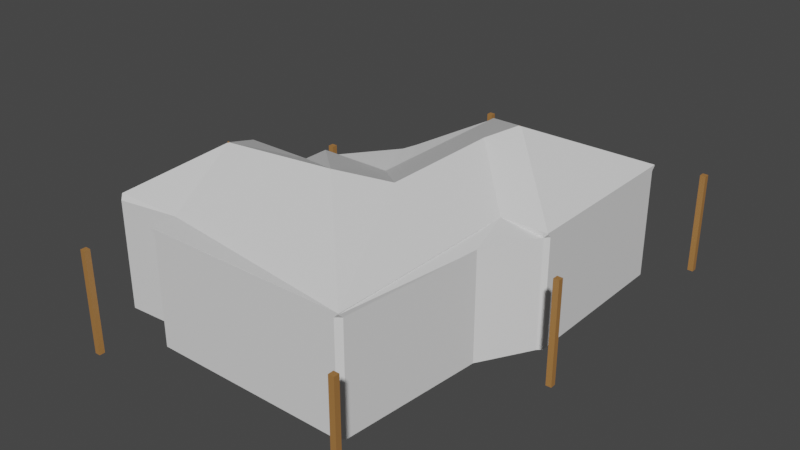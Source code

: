 # Source: ShopingTent.blend  (saved by Blender 2.80.75; exported with 4.5.12 LTS)
import bpy
from mathutils import Matrix  # noqa: F401  (used for matrix-valued properties, if any)

bpy.ops.wm.read_factory_settings(use_empty=True)
scene = bpy.context.scene
scene.name = 'Scene'

# ---- collections
col_collection = bpy.data.collections.new('Collection'); scene.collection.children.link(col_collection)

# ---- materials (node trees are filled in below, after node groups)
mat_material_001 = bpy.data.materials.new('Material.001')
mat_material_001.use_transparent_shadow = False
mat_material_002 = bpy.data.materials.new('Material.002')
mat_material_002.use_transparent_shadow = False

# ---- material node trees
mat_material_001.use_nodes = True; mat_material_001.node_tree.nodes.clear()
_N = mat_material_001.node_tree.nodes; _L = mat_material_001.node_tree.links
n0 = _N.new('ShaderNodeOutputMaterial'); n0.name = 'Material Output'; n0.location = (300, 300)
n1 = _N.new('ShaderNodeBsdfPrincipled'); n1.name = 'Principled BSDF'; n1.location = (10, 300)
n1.distribution = 'GGX'
n1.subsurface_method = 'BURLEY'
n1.inputs[0].default_value = (0.3816, 0.1779, 0.05241, 1.0)
n1.inputs[3].default_value = 1.45
n1.inputs[27].default_value = (0.0, 0.0, 0.0, 1.0)
n1.inputs[28].default_value = 1.0
_L.new(n1.outputs[0], n0.inputs[0])
n0.is_active_output = True
mat_material_002.use_nodes = True; mat_material_002.node_tree.nodes.clear()
_N = mat_material_002.node_tree.nodes; _L = mat_material_002.node_tree.links
n0 = _N.new('ShaderNodeOutputMaterial'); n0.name = 'Material Output'; n0.location = (300, 300)
n1 = _N.new('ShaderNodeBsdfPrincipled'); n1.name = 'Principled BSDF'; n1.location = (10, 300)
n1.distribution = 'GGX'
n1.subsurface_method = 'BURLEY'
n1.inputs[3].default_value = 1.45
n1.inputs[27].default_value = (0.0, 0.0, 0.0, 1.0)
n1.inputs[28].default_value = 1.0
_L.new(n1.outputs[0], n0.inputs[0])
n0.is_active_output = True

# ---- world
world_world = bpy.data.worlds.new('World'); scene.world = world_world
world_world.use_nodes = True; world_world.node_tree.nodes.clear()
_N = world_world.node_tree.nodes; _L = world_world.node_tree.links
n0 = _N.new('ShaderNodeOutputWorld'); n0.name = 'World Output'; n0.location = (300, 300)
n1 = _N.new('ShaderNodeBackground'); n1.name = 'Background'; n1.location = (10, 300)
n1.inputs[0].default_value = (0.05088, 0.05088, 0.05088, 1.0)
_L.new(n1.outputs[0], n0.inputs[0])
n0.is_active_output = True
world_world.color = (0.05088, 0.05088, 0.05088)
world_world.use_sun_shadow = False
world_world.sun_shadow_jitter_overblur = 0.0

# ---- meshes
me_cube_005 = bpy.data.meshes.new('Cube.005')
me_cube_005.from_pydata([(-1.0, -1.0, -1.0), (-1.0, -1.0, 1.0), (-1.0, 1.0, -1.0), (-1.0, 1.0, 1.0), (1.0, -1.0, -1.0), (1.0, -1.0, 1.0), (1.0, 1.0, -1.0), (1.0, 1.0, 1.0), (-47.19, 50.41, 1.827), (-47.19, 50.41, 2.193), (-47.19, 50.8, 1.827), (-47.19, 50.8, 2.193), (-46.8, 50.41, 1.827), (-46.8, 50.41, 2.193), (-46.8, 50.8, 1.827), (-46.8, 50.8, 2.193), (-48.06, 49.54, -1.007), (-48.06, 49.54, 2.079), (-48.06, 51.67, -1.007), (-48.06, 51.67, 2.079), (-45.93, 49.54, -1.007), (-45.93, 49.54, 2.079), (-45.93, 51.67, -1.007), (-45.93, 51.67, 2.079), (-48.04, 49.56, 0.4114), (-48.04, 51.66, 0.4114), (-45.94, 51.66, 0.4114), (-45.94, 49.56, 0.4114), (-48.06, 49.54, 0.5995), (-48.06, 51.67, 0.5995), (-45.93, 51.67, 0.5995), (-45.93, 49.54, 0.5995), (-47.94, 51.56, 0.5892), (-47.93, 51.54, 0.4217), (-46.04, 51.56, 0.5892), (-46.06, 51.54, 0.4217), (-46.04, 49.66, 0.5892), (-46.06, 49.67, 0.4217), (-47.93, 49.67, 0.4217), (-47.94, 49.66, 0.5892), (-3.381, 51.32, 1.681), (-3.381, 51.32, 2.047), (-3.381, 51.71, 1.681), (-3.381, 51.71, 2.047), (-2.99, 51.32, 1.681), (-2.99, 51.32, 2.047), (-2.99, 51.71, 1.681), (-2.99, 51.71, 2.047), (-4.251, 50.45, -0.9955), (-4.251, 50.45, 1.933), (-4.251, 52.58, -0.9955), (-4.251, 52.58, 1.933), (-2.12, 50.45, -0.9955), (-2.12, 50.45, 1.933), (-2.12, 52.58, -0.9955), (-2.12, 52.58, 1.933), (-4.237, 50.46, 0.2656), (-4.237, 52.57, 0.2656), (-2.134, 52.57, 0.2656), (-2.134, 50.46, 0.2656), (-4.251, 50.45, 0.4538), (-4.251, 52.58, 0.4538), (-2.12, 52.58, 0.4538), (-2.12, 50.45, 0.4538), (-4.134, 52.46, 0.4435), (-4.122, 52.45, 0.2759), (-2.236, 52.46, 0.4435), (-2.249, 52.45, 0.2759), (-2.236, 50.57, 0.4435), (-2.249, 50.58, 0.2759), (-4.122, 50.58, 0.2759), (-4.134, 50.57, 0.4435), (-69.33, -15.95, 1.711), (-69.33, -15.95, 2.134), (-69.33, -15.56, 1.711), (-69.33, -15.56, 2.134), (-68.94, -15.95, 1.711), (-68.94, -15.95, 2.134), (-68.94, -15.56, 1.711), (-68.94, -15.56, 2.134), (-70.2, -16.82, -0.9963), (-70.2, -16.82, 2.033), (-70.2, -14.69, -0.9963), (-70.2, -14.69, 2.033), (-68.07, -16.82, -0.9963), (-68.07, -16.82, 2.033), (-68.07, -14.69, -0.9963), (-68.07, -14.69, 2.033), (-70.18, -16.8, 0.3589), (-70.18, -14.7, 0.3589), (-68.08, -14.7, 0.3589), (-68.08, -16.8, 0.3589), (-70.2, -16.82, 0.5386), (-70.2, -14.69, 0.5386), (-68.07, -14.69, 0.5386), (-68.07, -16.82, 0.5386), (-70.08, -14.8, 0.5288), (-70.07, -14.82, 0.3687), (-68.18, -14.8, 0.5288), (-68.2, -14.82, 0.3687), (-68.18, -16.7, 0.5288), (-68.2, -16.69, 0.3687), (-70.07, -16.69, 0.3687), (-70.08, -16.7, 0.5288), (-26.69, -62.79, -1.0), (-26.69, -62.79, 1.0), (-26.69, -60.79, -1.0), (-26.69, -60.79, 1.0), (-24.69, -62.79, -1.0), (-24.69, -62.79, 1.0), (-24.69, -60.79, -1.0), (-24.69, -60.79, 1.0), (-115.4, -62.79, -1.0), (-115.4, -62.79, 1.0), (-115.4, -60.79, -1.0), (-115.4, -60.79, 1.0), (-113.4, -62.79, -1.0), (-113.4, -62.79, 1.0), (-113.4, -60.79, -1.0), (-113.4, -60.79, 1.0), (-115.4, 28.52, -1.0), (-115.4, 28.52, 1.0), (-115.4, 30.52, -1.0), (-115.4, 30.52, 1.0), (-113.4, 28.52, -1.0), (-113.4, 28.52, 1.0), (-113.4, 30.52, -1.0), (-113.4, 30.52, 1.0), (1.858, 103.8, -1.0), (1.858, 103.8, 1.0), (1.858, 105.8, -1.0), (1.858, 105.8, 1.0), (3.858, 103.8, -1.0), (3.858, 103.8, 1.0), (3.858, 105.8, -1.0), (3.858, 105.8, 1.0), (-98.63, 103.8, -1.0), (-98.63, 103.8, 1.0), (-98.63, 105.8, -1.0), (-98.63, 105.8, 1.0), (-96.63, 103.8, -1.0), (-96.63, 103.8, 1.0), (-96.63, 105.8, -1.0), (-96.63, 105.8, 1.0), (-90.26, 35.56, 1.197), (-26.35, -7.783, 1.197), (-9.183, 23.0, 1.197), (15.53, 21.67, 1.197), (15.69, 81.18, 1.197), (-9.183, 79.93, 1.197), (16.58, 42.39, 1.197), (16.58, 60.54, 1.197), (-9.183, 89.57, 1.297), (-85.39, 89.57, 1.297), (-85.39, 16.99, 1.297), (-102.5, 16.99, 1.297), (-102.5, -47.97, 1.297), (-36.43, -47.97, 1.297), (-36.43, 13.36, 1.297), (-9.183, 13.36, 1.297), (-9.183, 23.0, 1.297), (16.58, 23.0, 1.297), (-60.91, 37.84, 1.94), (-60.91, -7.489, 1.94), (16.58, 79.93, 1.297), (-9.183, 79.93, 1.297), (14.76, 24.81, 1.197), (14.76, 60.54, 1.197), (14.76, 78.12, 1.197), (14.76, 42.39, 1.197), (-46.96, 50.55, 2.21), (-70.0, -15.49, 2.15), (-68.91, -15.49, 2.15), (-3.158, 51.46, 2.044), (-90.26, 35.56, -0.987), (-9.183, 79.93, -0.9841), (15.69, 81.18, -0.9907), (-26.35, -7.783, -0.9853), (-9.183, 23.0, -0.9857), (15.53, 21.67, -0.9833), (-9.183, 14.29, 1.197), (-10.11, 13.36, 1.197), (-9.183, 13.36, 1.248), (-10.11, 13.36, -0.9858), (-9.183, 14.29, -0.9858), (-36.43, -46.48, 1.197), (-37.92, -47.97, 1.197), (-36.43, -47.97, 1.279), (-37.92, -47.97, -0.9934), (-36.43, -46.48, -0.9931), (-101.1, -47.97, 1.197), (-102.5, -46.63, 1.197), (-102.5, -47.97, 1.271), (-102.5, -46.63, -0.9963), (-101.1, -47.97, -0.9964), (-102.5, 15.47, 1.197), (-101.0, 16.99, 1.197), (-102.5, 16.99, 1.281), (-101.0, 16.99, -0.9885), (-102.5, 15.47, -0.9889), (-85.39, 87.82, 1.197), (-83.64, 89.57, 1.197), (-85.39, 89.57, 1.294), (-83.64, 89.57, -0.9935), (-85.39, 87.82, -0.9935), (-10.93, 89.57, 1.197), (-9.183, 87.82, 1.197), (-9.183, 89.57, 1.294), (-9.183, 87.82, -0.9868), (-10.93, 89.57, -0.9876)], [], [(0, 1, 3, 2), (2, 3, 7, 6), (6, 7, 5, 4), (4, 5, 1, 0), (2, 6, 4, 0), (7, 3, 1, 5), (8, 9, 11, 10), (10, 11, 15, 14), (14, 15, 13, 12), (12, 13, 9, 8), (10, 14, 12, 8), (15, 11, 9, 13), (28, 17, 19, 29), (29, 19, 23, 30), (30, 23, 21, 31), (31, 21, 17, 28), (18, 22, 20, 16), (23, 19, 17, 21), (20, 27, 24, 16), (22, 26, 27, 20), (18, 25, 26, 22), (16, 24, 25, 18), (30, 31, 36, 34), (24, 27, 37, 38), (28, 29, 32, 39), (26, 25, 33, 35), (37, 36, 39, 38), (35, 34, 36, 37), (33, 32, 34, 35), (38, 39, 32, 33), (25, 24, 38, 33), (27, 26, 35, 37), (29, 30, 34, 32), (31, 28, 39, 36), (40, 41, 43, 42), (42, 43, 47, 46), (46, 47, 45, 44), (44, 45, 41, 40), (42, 46, 44, 40), (47, 43, 41, 45), (60, 49, 51, 61), (61, 51, 55, 62), (62, 55, 53, 63), (63, 53, 49, 60), (50, 54, 52, 48), (55, 51, 49, 53), (52, 59, 56, 48), (54, 58, 59, 52), (50, 57, 58, 54), (48, 56, 57, 50), (62, 63, 68, 66), (56, 59, 69, 70), (60, 61, 64, 71), (58, 57, 65, 67), (69, 68, 71, 70), (67, 66, 68, 69), (65, 64, 66, 67), (70, 71, 64, 65), (57, 56, 70, 65), (59, 58, 67, 69), (61, 62, 66, 64), (63, 60, 71, 68), (72, 73, 75, 74), (74, 75, 79, 78), (78, 79, 77, 76), (76, 77, 73, 72), (74, 78, 76, 72), (79, 75, 73, 77), (92, 81, 83, 93), (93, 83, 87, 94), (94, 87, 85, 95), (95, 85, 81, 92), (82, 86, 84, 80), (87, 83, 81, 85), (84, 91, 88, 80), (86, 90, 91, 84), (82, 89, 90, 86), (80, 88, 89, 82), (94, 95, 100, 98), (88, 91, 101, 102), (92, 93, 96, 103), (90, 89, 97, 99), (101, 100, 103, 102), (99, 98, 100, 101), (97, 96, 98, 99), (102, 103, 96, 97), (89, 88, 102, 97), (91, 90, 99, 101), (93, 94, 98, 96), (95, 92, 103, 100), (104, 105, 107, 106), (106, 107, 111, 110), (110, 111, 109, 108), (108, 109, 105, 104), (106, 110, 108, 104), (111, 107, 105, 109), (112, 113, 115, 114), (114, 115, 119, 118), (118, 119, 117, 116), (116, 117, 113, 112), (114, 118, 116, 112), (119, 115, 113, 117), (120, 121, 123, 122), (122, 123, 127, 126), (126, 127, 125, 124), (124, 125, 121, 120), (122, 126, 124, 120), (127, 123, 121, 125), (128, 129, 131, 130), (130, 131, 135, 134), (134, 135, 133, 132), (132, 133, 129, 128), (130, 134, 132, 128), (135, 131, 129, 133), (136, 137, 139, 138), (138, 139, 143, 142), (142, 143, 141, 140), (140, 141, 137, 136), (138, 142, 140, 136), (143, 139, 137, 141), (156, 155, 171), (148, 164, 165, 149), (144, 154, 155, 197, 196), (149, 206, 208, 175), (185, 145, 177, 189), (180, 146, 178, 184), (156, 171, 172, 157), (146, 160, 161, 147), (200, 144, 174, 204), (151, 150, 147, 161, 164, 148), (170, 159, 158, 162), (144, 196, 198, 174), (148, 151, 167, 168), (150, 147, 166, 169), (151, 150, 169, 167), (154, 163, 172, 171, 155), (170, 162, 163, 154, 153), (170, 160, 159), (153, 152, 165, 170), (165, 164, 173, 170), (164, 161, 173), (160, 170, 173, 161), (157, 172, 163, 162, 158), (205, 201, 203, 209), (149, 165, 152, 207, 206), (148, 149, 175, 176), (190, 186, 188, 194), (195, 191, 193, 199), (145, 158, 159, 182, 181), (145, 181, 183, 177), (146, 147, 179, 178), (180, 181, 182), (180, 184, 183, 181), (182, 159, 160, 146, 180), (185, 186, 187), (185, 189, 188, 186), (187, 157, 158, 145, 185), (190, 191, 192), (190, 194, 193, 191), (192, 156, 157, 187, 186, 190), (195, 196, 197), (198, 196, 195, 199), (197, 155, 156, 192, 191, 195), (200, 201, 202), (200, 204, 203, 201), (202, 153, 154, 144, 200), (205, 206, 207), (208, 206, 205, 209), (207, 152, 153, 202, 201, 205)])
me_cube_005.polygons.foreach_set('material_index', [0, 0, 0, 0, 0, 0, 0, 0, 0, 0, 0, 0, 0, 0, 0, 0, 0, 0, 0, 0, 0, 0, 0, 0, 0, 0, 0, 0, 0, 0, 0, 0, 0, 0, 0, 0, 0, 0, 0, 0, 0, 0, 0, 0, 0, 0, 0, 0, 0, 0, 0, 0, 0, 0, 0, 0, 0, 0, 0, 0, 0, 0, 0, 0, 0, 0, 0, 0, 0, 0, 0, 0, 0, 0, 0, 0, 0, 0, 0, 0, 0, 0, 0, 0, 0, 0, 0, 0, 0, 0, 0, 0, 0, 0, 0, 0, 0, 0, 0, 0, 0, 0, 0, 0, 0, 0, 0, 0, 0, 0, 0, 0, 0, 0, 0, 0, 0, 0, 0, 0, 1, 1, 1, 1, 1, 1, 1, 1, 1, 1, 1, 1, 0, 1, 1, 1, 1, 1, 1, 1, 1, 1, 1, 1, 1, 1, 1, 1, 1, 1, 1, 1, 1, 1, 1, 1, 1, 1, 1, 1, 1, 1, 1, 1, 1, 1, 1, 1, 1])
_uv = me_cube_005.uv_layers.new(name='UVMap')
_uv.uv.foreach_set('vector', [0.375, 0.0, 0.625, 0.0, 0.625, 0.25, 0.375, 0.25, 0.375, 0.25, 0.625, 0.25, 0.625, 0.5, 0.375, 0.5, 0.375, 0.5, 0.625, 0.5, 0.625, 0.75, 0.375, 0.75, 0.375, 0.75, 0.625, 0.75, 0.625, 1.0, 0.375, 1.0, 0.125, 0.5, 0.375, 0.5, 0.375, 0.75, 0.125, 0.75, 0.625, 0.5, 0.875, 0.5, 0.875, 0.75, 0.625, 0.75, 0.375, 0.0, 0.625, 0.0, 0.625, 0.25, 0.375, 0.25, 0.375, 0.25, 0.625, 0.25, 0.625, 0.5, 0.375, 0.5, 0.375, 0.5, 0.625, 0.5, 0.625, 0.75, 0.375, 0.75, 0.375, 0.75, 0.625, 0.75, 0.625, 1.0, 0.375, 1.0, 0.125, 0.5, 0.375, 0.5, 0.375, 0.75, 0.125, 0.75, 0.625, 0.5, 0.875, 0.5, 0.875, 0.75, 0.625, 0.75, 0.5625, 0.0, 0.625, 0.0, 0.625, 0.25, 0.5625, 0.25, 0.5625, 0.25, 0.625, 0.25, 0.625, 0.5, 0.5625, 0.5, 0.5625, 0.5, 0.625, 0.5, 0.625, 0.75, 0.5625, 0.75, 0.5625, 0.75, 0.625, 0.75, 0.625, 1.0, 0.5625, 1.0, 0.125, 0.5, 0.375, 0.5, 0.375, 0.75, 0.125, 0.75, 0.625, 0.5, 0.875, 0.5, 0.875, 0.75, 0.625, 0.75, 0.375, 0.75, 0.5, 0.75, 0.5, 1.0, 0.375, 1.0, 0.375, 0.5, 0.5, 0.5, 0.5, 0.75, 0.375, 0.75, 0.375, 0.25, 0.5, 0.25, 0.5, 0.5, 0.375, 0.5, 0.375, 0.0, 0.5, 0.0, 0.5, 0.25, 0.375, 0.25, 0.5625, 0.5, 0.5625, 0.75, 0.5625, 0.75, 0.5625, 0.5, 0.5, 1.0, 0.5, 0.75, 0.5, 0.75, 0.5, 1.0, 0.5625, 0.0, 0.5625, 0.25, 0.5625, 0.25, 0.5625, 0.0, 0.5, 0.5, 0.5, 0.25, 0.5, 0.25, 0.5, 0.5, 0.5, 0.75, 0.5625, 0.75, 0.5625, 1.0, 0.5, 1.0, 0.5, 0.5, 0.5625, 0.5, 0.5625, 0.75, 0.5, 0.75, 0.5, 0.25, 0.5625, 0.25, 0.5625, 0.5, 0.5, 0.5, 0.5, 0.0, 0.5625, 0.0, 0.5625, 0.25, 0.5, 0.25, 0.5, 0.25, 0.5, 0.0, 0.5, 0.0, 0.5, 0.25, 0.5, 0.75, 0.5, 0.5, 0.5, 0.5, 0.5, 0.75, 0.5625, 0.25, 0.5625, 0.5, 0.5625, 0.5, 0.5625, 0.25, 0.5625, 0.75, 0.5625, 1.0, 0.5625, 1.0, 0.5625, 0.75, 0.375, 0.0, 0.625, 0.0, 0.625, 0.25, 0.375, 0.25, 0.375, 0.25, 0.625, 0.25, 0.625, 0.5, 0.375, 0.5, 0.375, 0.5, 0.625, 0.5, 0.625, 0.75, 0.375, 0.75, 0.375, 0.75, 0.625, 0.75, 0.625, 1.0, 0.375, 1.0, 0.125, 0.5, 0.375, 0.5, 0.375, 0.75, 0.125, 0.75, 0.625, 0.5, 0.875, 0.5, 0.875, 0.75, 0.625, 0.75, 0.5625, 0.0, 0.625, 0.0, 0.625, 0.25, 0.5625, 0.25, 0.5625, 0.25, 0.625, 0.25, 0.625, 0.5, 0.5625, 0.5, 0.5625, 0.5, 0.625, 0.5, 0.625, 0.75, 0.5625, 0.75, 0.5625, 0.75, 0.625, 0.75, 0.625, 1.0, 0.5625, 1.0, 0.125, 0.5, 0.375, 0.5, 0.375, 0.75, 0.125, 0.75, 0.625, 0.5, 0.875, 0.5, 0.875, 0.75, 0.625, 0.75, 0.375, 0.75, 0.5, 0.75, 0.5, 1.0, 0.375, 1.0, 0.375, 0.5, 0.5, 0.5, 0.5, 0.75, 0.375, 0.75, 0.375, 0.25, 0.5, 0.25, 0.5, 0.5, 0.375, 0.5, 0.375, 0.0, 0.5, 0.0, 0.5, 0.25, 0.375, 0.25, 0.5625, 0.5, 0.5625, 0.75, 0.5625, 0.75, 0.5625, 0.5, 0.5, 1.0, 0.5, 0.75, 0.5, 0.75, 0.5, 1.0, 0.5625, 0.0, 0.5625, 0.25, 0.5625, 0.25, 0.5625, 0.0, 0.5, 0.5, 0.5, 0.25, 0.5, 0.25, 0.5, 0.5, 0.5, 0.75, 0.5625, 0.75, 0.5625, 1.0, 0.5, 1.0, 0.5, 0.5, 0.5625, 0.5, 0.5625, 0.75, 0.5, 0.75, 0.5, 0.25, 0.5625, 0.25, 0.5625, 0.5, 0.5, 0.5, 0.5, 0.0, 0.5625, 0.0, 0.5625, 0.25, 0.5, 0.25, 0.5, 0.25, 0.5, 0.0, 0.5, 0.0, 0.5, 0.25, 0.5, 0.75, 0.5, 0.5, 0.5, 0.5, 0.5, 0.75, 0.5625, 0.25, 0.5625, 0.5, 0.5625, 0.5, 0.5625, 0.25, 0.5625, 0.75, 0.5625, 1.0, 0.5625, 1.0, 0.5625, 0.75, 0.375, 0.0, 0.625, 0.0, 0.625, 0.25, 0.375, 0.25, 0.375, 0.25, 0.625, 0.25, 0.625, 0.5, 0.375, 0.5, 0.375, 0.5, 0.625, 0.5, 0.625, 0.75, 0.375, 0.75, 0.375, 0.75, 0.625, 0.75, 0.625, 1.0, 0.375, 1.0, 0.125, 0.5, 0.375, 0.5, 0.375, 0.75, 0.125, 0.75, 0.625, 0.5, 0.875, 0.5, 0.875, 0.75, 0.625, 0.75, 0.5625, 0.0, 0.625, 0.0, 0.625, 0.25, 0.5625, 0.25, 0.5625, 0.25, 0.625, 0.25, 0.625, 0.5, 0.5625, 0.5, 0.5625, 0.5, 0.625, 0.5, 0.625, 0.75, 0.5625, 0.75, 0.5625, 0.75, 0.625, 0.75, 0.625, 1.0, 0.5625, 1.0, 0.125, 0.5, 0.375, 0.5, 0.375, 0.75, 0.125, 0.75, 0.625, 0.5, 0.875, 0.5, 0.875, 0.75, 0.625, 0.75, 0.375, 0.75, 0.5, 0.75, 0.5, 1.0, 0.375, 1.0, 0.375, 0.5, 0.5, 0.5, 0.5, 0.75, 0.375, 0.75, 0.375, 0.25, 0.5, 0.25, 0.5, 0.5, 0.375, 0.5, 0.375, 0.0, 0.5, 0.0, 0.5, 0.25, 0.375, 0.25, 0.5625, 0.5, 0.5625, 0.75, 0.5625, 0.75, 0.5625, 0.5, 0.5, 1.0, 0.5, 0.75, 0.5, 0.75, 0.5, 1.0, 0.5625, 0.0, 0.5625, 0.25, 0.5625, 0.25, 0.5625, 0.0, 0.5, 0.5, 0.5, 0.25, 0.5, 0.25, 0.5, 0.5, 0.5, 0.75, 0.5625, 0.75, 0.5625, 1.0, 0.5, 1.0, 0.5, 0.5, 0.5625, 0.5, 0.5625, 0.75, 0.5, 0.75, 0.5, 0.25, 0.5625, 0.25, 0.5625, 0.5, 0.5, 0.5, 0.5, 0.0, 0.5625, 0.0, 0.5625, 0.25, 0.5, 0.25, 0.5, 0.25, 0.5, 0.0, 0.5, 0.0, 0.5, 0.25, 0.5, 0.75, 0.5, 0.5, 0.5, 0.5, 0.5, 0.75, 0.5625, 0.25, 0.5625, 0.5, 0.5625, 0.5, 0.5625, 0.25, 0.5625, 0.75, 0.5625, 1.0, 0.5625, 1.0, 0.5625, 0.75, 0.375, 0.0, 0.625, 0.0, 0.625, 0.25, 0.375, 0.25, 0.375, 0.25, 0.625, 0.25, 0.625, 0.5, 0.375, 0.5, 0.375, 0.5, 0.625, 0.5, 0.625, 0.75, 0.375, 0.75, 0.375, 0.75, 0.625, 0.75, 0.625, 1.0, 0.375, 1.0, 0.125, 0.5, 0.375, 0.5, 0.375, 0.75, 0.125, 0.75, 0.625, 0.5, 0.875, 0.5, 0.875, 0.75, 0.625, 0.75, 0.375, 0.0, 0.625, 0.0, 0.625, 0.25, 0.375, 0.25, 0.375, 0.25, 0.625, 0.25, 0.625, 0.5, 0.375, 0.5, 0.375, 0.5, 0.625, 0.5, 0.625, 0.75, 0.375, 0.75, 0.375, 0.75, 0.625, 0.75, 0.625, 1.0, 0.375, 1.0, 0.125, 0.5, 0.375, 0.5, 0.375, 0.75, 0.125, 0.75, 0.625, 0.5, 0.875, 0.5, 0.875, 0.75, 0.625, 0.75, 0.375, 0.0, 0.625, 0.0, 0.625, 0.25, 0.375, 0.25, 0.375, 0.25, 0.625, 0.25, 0.625, 0.5, 0.375, 0.5, 0.375, 0.5, 0.625, 0.5, 0.625, 0.75, 0.375, 0.75, 0.375, 0.75, 0.625, 0.75, 0.625, 1.0, 0.375, 1.0, 0.125, 0.5, 0.375, 0.5, 0.375, 0.75, 0.125, 0.75, 0.625, 0.5, 0.875, 0.5, 0.875, 0.75, 0.625, 0.75, 0.375, 0.0, 0.625, 0.0, 0.625, 0.25, 0.375, 0.25, 0.375, 0.25, 0.625, 0.25, 0.625, 0.5, 0.375, 0.5, 0.375, 0.5, 0.625, 0.5, 0.625, 0.75, 0.375, 0.75, 0.375, 0.75, 0.625, 0.75, 0.625, 1.0, 0.375, 1.0, 0.125, 0.5, 0.375, 0.5, 0.375, 0.75, 0.125, 0.75, 0.625, 0.5, 0.875, 0.5, 0.875, 0.75, 0.625, 0.75, 0.375, 0.0, 0.625, 0.0, 0.625, 0.25, 0.375, 0.25, 0.375, 0.25, 0.625, 0.25, 0.625, 0.5, 0.375, 0.5, 0.375, 0.5, 0.625, 0.5, 0.625, 0.75, 0.375, 0.75, 0.375, 0.75, 0.625, 0.75, 0.625, 1.0, 0.375, 1.0, 0.125, 0.5, 0.375, 0.5, 0.375, 0.75, 0.125, 0.75, 0.625, 0.5, 0.875, 0.5, 0.875, 0.75, 0.625, 0.75, 1.325, 1.562, 1.325, 0.6668, 0.877, 1.114, -0.1434, 0.4931, -0.1434, 0.5181, 0.2115, 0.5181, 0.2115, 0.4931, 1.262, 0.4931, 1.262, 0.5181, 1.497, 0.5181, 1.497, 0.514, 1.476, 0.4931, -0.1558, 0.4931, -0.2645, 0.4931, -0.2645, 0.4931, -0.1558, 0.4931, 1.586, 0.4931, 0.7614, 0.4931, 0.7614, 0.4931, 1.586, 0.4931, 0.7487, 0.4931, 0.6287, 0.4931, 0.6287, 0.4931, 0.7487, 0.4931, 1.325, 1.562, 0.877, 1.114, 0.862, 1.114, 0.4145, 1.562, 0.2115, 0.4931, 0.2115, 0.5181, -0.1434, 0.5181, -0.1434, 0.4931, -0.2645, 0.4931, 0.7114, 0.4931, 0.7114, 0.4931, -0.2645, 0.4931, 0.1114, 0.4931, 0.3614, 0.4931, 0.6287, 0.4931, 0.6287, 0.5181, -0.1558, 0.5181, -0.1558, 0.4931, 0.5641, 0.1918, 0.03906, 0.7168, 0.4145, 0.7168, 0.7518, 0.3795, 1.262, 0.4931, 1.476, 0.4931, 1.476, 0.4931, 1.262, 0.4931, -0.1434, -0.1558, -0.1434, 0.1114, -0.1184, 0.1114, -0.1184, -0.1308, -0.1434, 0.3614, -0.1434, 0.6287, -0.1184, 0.6037, -0.1184, 0.3614, -0.1434, 0.1114, -0.1434, 0.3614, -0.1184, 0.3614, -0.1184, 0.1114, 1.089, 0.6668, 0.7518, 1.004, 0.862, 1.114, 0.877, 1.114, 1.325, 0.6668, 0.5641, 0.1918, 0.7518, 0.3795, 0.7518, 1.004, 1.089, 0.6668, 1.089, -0.3332, 0.5641, 0.1918, 0.03906, 0.5841, 0.03906, 0.7168, 1.089, -0.3332, 0.03906, -0.3332, 0.03906, -0.2004, 0.4313, 0.1918, 0.03906, -0.2004, -0.3159, -0.2004, 0.07639, 0.1918, 0.4313, 0.1918, -0.3159, -0.2004, -0.3159, 0.5841, 0.07639, 0.1918, 0.03906, 0.5841, 0.4313, 0.1918, 0.07639, 0.1918, -0.3159, 0.5841, 0.4145, 1.562, 0.862, 1.114, 0.7518, 1.004, 0.7518, 0.3795, 0.4145, 0.7168, 0.2356, 0.4931, 1.237, 0.4931, 1.237, 0.4931, 0.2356, 0.4931, -0.1558, 0.4931, -0.1558, 0.5181, -0.2886, 0.5181, -0.2886, 0.5172, -0.2645, 0.4931, -0.1434, 0.4931, 0.2115, 0.4931, 0.2115, 0.4931, -0.1434, 0.4931, 1.479, 0.4931, 0.6075, 0.4931, 0.6075, 0.4931, 1.479, 0.4931, 0.7323, 0.4931, 1.588, 0.4931, 1.588, 0.4931, 0.7323, 0.4931, 0.587, 0.4931, 0.587, 0.5181, 0.2115, 0.5181, 0.2115, 0.5058, 0.2243, 0.4931, 0.587, 0.4931, 0.2243, 0.4931, 0.2243, 0.4931, 0.587, 0.4931, 0.2115, 0.4931, -0.1434, 0.4931, -0.1434, 0.4931, 0.2115, 0.4931, 0.7487, 0.4931, 0.7614, 0.4931, 0.7614, 0.5058, 0.7487, 0.4931, 0.7487, 0.4931, 0.7614, 0.4931, 0.7614, 0.4931, 0.7614, 0.5058, 0.7614, 0.5181, 0.6287, 0.5181, 0.6287, 0.4931, 0.7487, 0.4931, 1.586, 0.4931, 1.606, 0.4931, 1.606, 0.5137, 1.586, 0.4931, 1.586, 0.4931, 1.606, 0.4931, 1.606, 0.4931, 1.606, 0.5137, 1.606, 0.5181, 0.7614, 0.5181, 0.7614, 0.4931, 1.586, 0.4931, 1.479, 0.4931, 1.497, 0.4931, 1.497, 0.5116, 1.479, 0.4931, 1.479, 0.4931, 1.497, 0.4931, 1.497, 0.4931, 1.497, 0.5116, 1.497, 0.5181, 0.587, 0.5181, 0.587, 0.5137, 0.6075, 0.4931, 1.479, 0.4931, 0.7323, 0.4931, 0.7114, 0.4931, 0.7114, 0.514, 1.476, 0.4931, 1.476, 0.4931, 1.497, 0.4931, 1.497, 0.4931, 0.7114, 0.514, 0.7114, 0.5181, 1.606, 0.5181, 1.606, 0.5116, 1.588, 0.4931, 0.7323, 0.4931, -0.2645, 0.4931, -0.2886, 0.4931, -0.2886, 0.5172, -0.2645, 0.4931, -0.2645, 0.4931, -0.2886, 0.4931, -0.2886, 0.4931, -0.2886, 0.5172, -0.2886, 0.5181, 0.7114, 0.5181, 0.7114, 0.4931, -0.2645, 0.4931, 0.2356, 0.4931, 0.2115, 0.4931, 0.2115, 0.5172, -0.2645, 0.4931, -0.2645, 0.4931, -0.2886, 0.4931, -0.2886, 0.4931, 0.2115, 0.5172, 0.2115, 0.5181, 1.262, 0.5181, 1.262, 0.5172, 1.237, 0.4931, 0.2356, 0.4931])
me_cube_005.materials.append(mat_material_001)
me_cube_005.materials.append(mat_material_002)
me_cube_005.use_remesh_preserve_volume = False
me_cube_005.use_remesh_preserve_attributes = False
me_cube_005.use_mirror_vertex_groups = False
me_cube_005.update()

# ---- objects
ob_shoptent = bpy.data.objects.new('ShopTent', me_cube_005)

# ---- transforms, parenting, visibility, modifiers, constraints
ob_shoptent.location = (-2.606, 2.836, 1.975)
ob_shoptent.scale = (-0.1099, -0.1099, 1.995)
ob_shoptent.lineart.crease_threshold = 0.0
_m = ob_shoptent.modifiers.new('Solidify', 'SOLIDIFY')
_m.thickness = -0.02
_m.nonmanifold_thickness_mode = 'FIXED'
_m.nonmanifold_merge_threshold = 0.0003

# ---- collection membership
col_collection.objects.link(ob_shoptent)

# ---- scene / render settings (as saved in the file)
scene.frame_start = 1; scene.frame_end = 250; scene.frame_set(1)
scene.render.engine = 'BLENDER_EEVEE_NEXT'
scene.cycles.use_denoising = False
scene.cycles.samples = 128
scene.cycles.sampling_pattern = 'TABULATED_SOBOL'
scene.cycles.use_adaptive_sampling = False
scene.cycles.use_light_tree = False
scene.view_settings.view_transform = 'Filmic'
bpy.context.view_layer.update()

# ---- added for rendering (the .blend has no active camera and no usable light): camera, sun
cam_auto = bpy.data.cameras.new('AutoCamera')
cam_auto.lens = 50.0
cam_auto.sensor_width = 36.0
cam_auto.clip_end = 1000.0
ob_auto_camera = bpy.data.objects.new('AutoCamera', cam_auto)
scene.collection.objects.link(ob_auto_camera)
ob_auto_camera.location = (25.4065, -26.6238, 21.2276)
ob_auto_camera.rotation_euler = (1.09748, -7.21219e-08, 0.694738)
scene.camera = ob_auto_camera
light_auto_sun = bpy.data.lights.new('AutoSun', 'SUN')
light_auto_sun.energy = 3.0
light_auto_sun.angle = 0.0523599
ob_auto_sun = bpy.data.objects.new('AutoSun', light_auto_sun)
scene.collection.objects.link(ob_auto_sun)
ob_auto_sun.rotation_euler = (0.872665, 0.174533, 0.523599)
bpy.context.view_layer.update()
